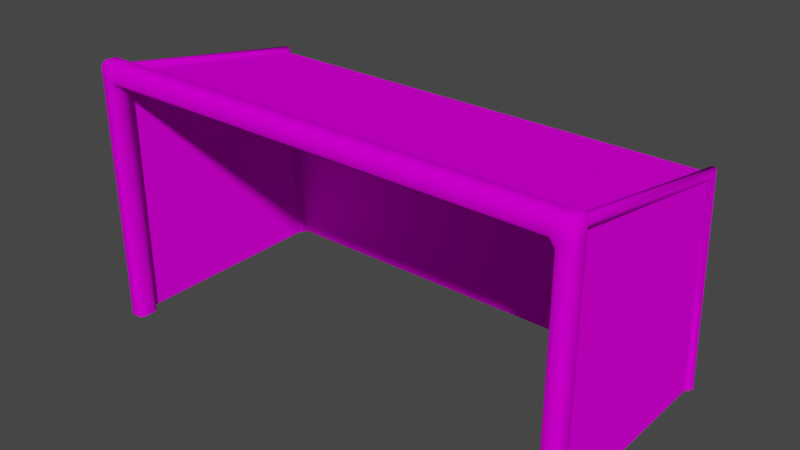 # Source: Goal.blend  (saved by Blender 2.90.8; exported with 4.5.12 LTS)
import bpy
from mathutils import Matrix  # noqa: F401  (used for matrix-valued properties, if any)

bpy.ops.wm.read_factory_settings(use_empty=True)
scene = bpy.context.scene
scene.name = 'Scene'

# ---- collections
col_collection = bpy.data.collections.new('Collection'); scene.collection.children.link(col_collection)

# ---- images (referenced by path relative to the original .blend; pixels are not part of the script)
import os
ASSET_DIR = os.environ.get("B2B_ASSET_DIR", "")  # directory of the original .blend (textures are referenced by path, not embedded)
HERE = os.path.dirname(os.path.abspath(__file__))  # packed textures are extracted next to this script under _unpacked/

def load_image(name, relpath, width, height, colorspace="sRGB"):
    """Load a texture the original file referenced (path relative to the .blend, or extracted next to this script)."""
    p = next((c for c in (os.path.join(HERE, relpath), os.path.join(ASSET_DIR, relpath)) if relpath and os.path.exists(c)), "")
    if p:
        img = bpy.data.images.load(p, check_existing=True)
        img.name = name
    else:  # same state as the original file: an image datablock whose file is absent (Cycles renders it pink)
        img = bpy.data.images.new(name, width, height)
        img.source = "FILE"
        img.filepath = "//" + (relpath or name)
    img.colorspace_settings.name = colorspace
    return img
img_net_png = load_image('net.png', 'net.png', 1024, 1024, 'sRGB')

# ---- materials (node trees are filled in below, after node groups)
mat_material_001 = bpy.data.materials.new('Material.001')

# ---- material node trees
mat_material_001.use_nodes = True; mat_material_001.node_tree.nodes.clear()
_N = mat_material_001.node_tree.nodes; _L = mat_material_001.node_tree.links
n0 = _N.new('ShaderNodeOutputMaterial'); n0.name = 'Material Output'; n0.location = (300, 300)
n1 = _N.new('ShaderNodeMixShader'); n1.name = 'Mix Shader'; n1.location = (-4, 260)
n2 = _N.new('ShaderNodeBsdfDiffuse'); n2.name = 'Diffuse BSDF'; n2.location = (-296, 110)
n3 = _N.new('ShaderNodeBsdfTransparent'); n3.name = 'Transparent BSDF'; n3.location = (-264, 344)
n4 = _N.new('ShaderNodeMath'); n4.name = 'Math'; n4.location = (-644, 294)
n4.use_clamp = True
n4.inputs[2].default_value = 0.0
n5 = _N.new('ShaderNodeMix'); n5.name = 'Mix'; n5.location = (-504, 42)
n5.data_type = 'RGBA'
n5.blend_type = 'COLOR'
n6 = _N.new('ShaderNodeTexImage'); n6.name = 'Image Texture'; n6.location = (-1099, 116)
n6.image = img_net_png
n7 = _N.new('ShaderNodeMath'); n7.name = 'Math.001'; n7.location = (-811, -47)
n7.operation = 'MULTIPLY'
n7.inputs[0].default_value = 1.0
n7.inputs[2].default_value = 0.0
_L.new(n3.outputs[0], n1.inputs[1])
_L.new(n1.outputs[0], n0.inputs[0])
_L.new(n2.outputs[0], n1.inputs[2])
_L.new(n6.outputs[0], n5.inputs[6])
_L.new(n5.outputs[2], n2.inputs[0])
_L.new(n4.outputs[0], n1.inputs[0])
_L.new(n7.outputs[0], n4.inputs[0])
_L.new(n7.outputs[0], n5.inputs[0])
_L.new(n6.outputs[1], n7.inputs[1])
n0.is_active_output = True

# ---- world
world_world = bpy.data.worlds.new('World'); scene.world = world_world
world_world.use_nodes = True; world_world.node_tree.nodes.clear()
_N = world_world.node_tree.nodes; _L = world_world.node_tree.links
n0 = _N.new('ShaderNodeOutputWorld'); n0.name = 'World Output'; n0.location = (300, 300)
n1 = _N.new('ShaderNodeBackground'); n1.name = 'Background'; n1.location = (10, 300)
n1.inputs[0].default_value = (0.05088, 0.05088, 0.05088, 1.0)
_L.new(n1.outputs[0], n0.inputs[0])
n0.is_active_output = True
world_world.color = (0.05088, 0.05088, 0.05088)
world_world.use_sun_shadow = False
world_world.sun_shadow_jitter_overblur = 0.0

# ---- meshes
me_plane = bpy.data.meshes.new('Plane')
me_plane.from_pydata([(3.656, -1.705, 0.0), (3.656, 1.455, -0.535), (3.656, 1.729, -3.839), (3.656, -1.741, -3.839), (0.0, -1.705, 0.0), (0.0, 1.455, -0.535), (0.0, 1.729, -3.839), (3.781, -1.86, -3.86), (3.74, -1.92, -3.86), (3.74, -1.92, 0.09443), (3.781, -1.86, 0.09443), (3.74, -1.86, 0.1544), (3.74, -1.607, -3.86), (3.781, -1.667, -3.86), (3.781, -1.667, 0.09443), (3.74, -1.607, 0.09443), (3.74, -1.667, 0.1544), (3.572, -1.92, -3.86), (3.532, -1.86, -3.86), (3.491, -1.86, 0.1544), (3.491, -1.92, 0.09443), (3.572, -1.92, 0.09443), (3.572, -1.86, 0.1544), (3.532, -1.667, -3.86), (3.572, -1.607, -3.86), (3.572, -1.607, 0.09443), (3.491, -1.607, 0.09443), (3.491, -1.667, 0.1544), (3.572, -1.667, 0.1544), (3.781, -1.86, -0.1017), (3.74, -1.92, -0.1017), (3.74, -1.92, -0.2217), (3.781, -1.86, -0.2217), (3.781, -1.667, -0.2217), (3.74, -1.607, -0.2217), (3.74, -1.607, -0.1017), (3.781, -1.667, -0.1017), (3.572, -1.607, -0.2217), (3.532, -1.667, -0.2217), (3.491, -1.667, -0.1617), (3.491, -1.607, -0.1017), (3.572, -1.607, -0.1017), (3.532, -1.86, -0.2217), (3.572, -1.92, -0.2217), (3.572, -1.92, -0.1017), (3.491, -1.92, -0.1017), (3.491, -1.86, -0.1617), (3.689, 1.811, -3.838), (3.621, 1.811, -3.838), (3.587, 1.724, -3.845), (3.621, 1.638, -3.851), (3.689, 1.638, -3.851), (3.723, 1.724, -3.845), (3.689, 1.543, -0.4845), (3.621, 1.543, -0.4845), (3.587, 1.475, -0.5374), (3.621, 1.406, -0.5904), (3.689, 1.406, -0.5904), (3.723, 1.475, -0.5374), (3.689, -1.729, 0.08883), (3.621, -1.729, 0.08883), (3.587, -1.757, 0.006916), (3.621, -1.785, -0.075), (3.689, -1.785, -0.075), (3.723, -1.757, 0.006916), (0.0, -1.607, 0.09443), (0.0, -1.667, 0.1544), (0.0, -1.607, -0.1017), (0.0, -1.667, -0.1617), (0.0, -1.86, 0.1544), (0.0, -1.92, 0.09443), (0.0, -1.86, -0.1617), (0.0, -1.92, -0.1017)], [], [(4, 0, 1, 5), (5, 1, 2, 6), (0, 3, 2, 1), (7, 13, 33, 32), (28, 22, 11, 16), (23, 18, 42, 38), (67, 65, 26, 40), (29, 36, 14, 10), (12, 24, 37, 34), (44, 30, 9, 21), (35, 41, 25, 15), (17, 8, 31, 43), (9, 10, 11), (14, 15, 16), (19, 20, 21, 22), (25, 26, 27, 28), (29, 30, 31, 32), (33, 34, 35, 36), (37, 38, 39, 40, 41), (42, 43, 44, 45, 46), (29, 10, 9, 30), (10, 14, 16, 11), (33, 13, 12, 34), (15, 25, 28, 16), (37, 24, 23, 38), (27, 19, 22, 28), (42, 18, 17, 43), (21, 9, 11, 22), (7, 32, 31, 8), (14, 36, 35, 15), (25, 41, 40, 26), (20, 45, 44, 21), (43, 31, 30, 44), (38, 42, 46, 39), (34, 37, 41, 35), (32, 33, 36, 29), (67, 40, 39, 68), (71, 46, 45, 72), (47, 53, 58, 52), (48, 54, 53, 47), (49, 55, 54, 48), (50, 56, 55, 49), (51, 57, 56, 50), (52, 58, 57, 51), (53, 59, 64, 58), (54, 60, 59, 53), (55, 61, 60, 54), (56, 62, 61, 55), (57, 63, 62, 56), (58, 64, 63, 57), (19, 69, 70, 20), (26, 65, 66, 27), (20, 70, 72, 45), (46, 71, 68, 39), (27, 66, 69, 19)])
me_plane.polygons.foreach_set('use_smooth', [0, 0, 0, 1, 1, 1, 1, 1, 1, 1, 1, 1, 1, 1, 1, 1, 1, 1, 1, 1, 1, 1, 1, 1, 1, 1, 1, 1, 1, 1, 1, 1, 1, 1, 1, 1, 1, 1, 1, 1, 1, 1, 1, 1, 1, 1, 1, 1, 1, 1, 1, 1, 1, 1, 1])
_uv = me_plane.uv_layers.new(name='UVMap')
_uv.uv.foreach_set('vector', [0.1246, 0.1103, 0.4606, 0.1103, 0.4606, 0.4622, 0.1246, 0.4622, 0.1246, 0.4622, 0.4606, 0.4622, 0.4606, 0.8262, 0.1246, 0.8262, 0.07419, 0.7943, 0.07045, 0.3523, 0.4279, 0.3523, 0.3997, 0.7943, 0.8343, 0.8461, 0.8168, 0.848, 0.7865, 0.4531, 0.8031, 0.4485, 0.783, 0.4062, 0.7975, 0.408, 0.7941, 0.4198, 0.7842, 0.4195, 0.8791, 0.8415, 0.8626, 0.8432, 0.8321, 0.4329, 0.8533, 0.4325, 0.8828, 0.02479, 0.9007, 0.02626, 0.8792, 0.4082, 0.863, 0.4167, 0.7999, 0.4374, 0.7849, 0.4414, 0.7842, 0.4247, 0.7946, 0.4241, 0.9007, 0.8395, 0.8855, 0.8409, 0.8605, 0.4357, 0.8747, 0.443, 0.8182, 0.4239, 0.8052, 0.4347, 0.798, 0.4218, 0.8036, 0.4109, 0.8784, 0.4348, 0.8671, 0.4246, 0.8818, 0.4146, 0.8881, 0.4247, 0.8559, 0.8439, 0.8409, 0.8454, 0.8095, 0.4461, 0.8249, 0.4363, 0.798, 0.4218, 0.7946, 0.4241, 0.7941, 0.4198, 0.7842, 0.4247, 0.7787, 0.423, 0.7842, 0.4195, 0.7991, 0.4005, 0.8065, 0.4031, 0.8036, 0.4109, 0.7975, 0.408, 0.7759, 0.4068, 0.7757, 0.3981, 0.7833, 0.3983, 0.783, 0.4062, 0.7999, 0.4374, 0.8052, 0.4347, 0.8095, 0.4461, 0.8031, 0.4485, 0.7865, 0.4531, 0.7802, 0.454, 0.7791, 0.442, 0.7849, 0.4414, 0.8605, 0.4357, 0.8533, 0.4325, 0.8539, 0.4217, 0.863, 0.4167, 0.8671, 0.4246, 0.8321, 0.4329, 0.8249, 0.4363, 0.8182, 0.4239, 0.8235, 0.4159, 0.832, 0.4222, 0.7999, 0.4374, 0.7946, 0.4241, 0.798, 0.4218, 0.8052, 0.4347, 0.7946, 0.4241, 0.7842, 0.4247, 0.7842, 0.4195, 0.7941, 0.4198, 0.7865, 0.4531, 0.8168, 0.848, 0.8102, 0.8487, 0.7802, 0.454, 0.7787, 0.423, 0.7759, 0.4068, 0.783, 0.4062, 0.7842, 0.4195, 0.8605, 0.4357, 0.8855, 0.8409, 0.8791, 0.8415, 0.8533, 0.4325, 0.7833, 0.3983, 0.7991, 0.4005, 0.7975, 0.408, 0.783, 0.4062, 0.8321, 0.4329, 0.8626, 0.8432, 0.8559, 0.8439, 0.8249, 0.4363, 0.8036, 0.4109, 0.798, 0.4218, 0.7941, 0.4198, 0.7975, 0.408, 0.8343, 0.8461, 0.8031, 0.4485, 0.8095, 0.4461, 0.8409, 0.8454, 0.7842, 0.4247, 0.7849, 0.4414, 0.7791, 0.442, 0.7787, 0.423, 0.8818, 0.4146, 0.8671, 0.4246, 0.863, 0.4167, 0.8792, 0.4082, 0.8065, 0.4031, 0.8235, 0.4159, 0.8182, 0.4239, 0.8036, 0.4109, 0.8249, 0.4363, 0.8095, 0.4461, 0.8052, 0.4347, 0.8182, 0.4239, 0.8533, 0.4325, 0.8321, 0.4329, 0.832, 0.4222, 0.8539, 0.4217, 0.8747, 0.443, 0.8605, 0.4357, 0.8671, 0.4246, 0.8784, 0.4348, 0.8031, 0.4485, 0.7865, 0.4531, 0.7849, 0.4414, 0.7999, 0.4374, 0.8828, 0.02479, 0.863, 0.4167, 0.8539, 0.4217, 0.8749, 0.02418, 0.8596, 0.0229, 0.832, 0.4222, 0.8235, 0.4159, 0.8526, 0.02222, 0.9766, 0.01813, 0.9715, 0.3746, 0.9643, 0.3757, 0.9683, 0.01801, 0.9826, 0.01825, 0.9778, 0.3746, 0.9715, 0.3746, 0.9766, 0.01813, 0.9497, 0.01761, 0.9427, 0.3755, 0.9355, 0.3743, 0.9415, 0.01738, 0.9565, 0.01777, 0.9502, 0.3769, 0.9427, 0.3755, 0.9497, 0.01761, 0.9615, 0.01787, 0.9568, 0.3769, 0.9502, 0.3769, 0.9565, 0.01777, 0.9683, 0.01801, 0.9643, 0.3757, 0.9568, 0.3769, 0.9615, 0.01787, 0.9715, 0.3746, 0.9746, 0.7528, 0.9659, 0.7545, 0.9643, 0.3757, 0.9778, 0.3746, 0.9826, 0.7527, 0.9746, 0.7528, 0.9715, 0.3746, 0.9427, 0.3755, 0.9461, 0.7547, 0.9374, 0.7532, 0.9355, 0.3743, 0.9502, 0.3769, 0.9533, 0.7559, 0.9461, 0.7547, 0.9427, 0.3755, 0.9568, 0.3769, 0.9587, 0.7559, 0.9533, 0.7559, 0.9502, 0.3769, 0.9643, 0.3757, 0.9659, 0.7545, 0.9587, 0.7559, 0.9568, 0.3769, 0.7991, 0.4005, 0.8269, 0.01981, 0.8347, 0.02059, 0.8065, 0.4031, 0.7757, 0.3981, 0.8016, 0.01738, 0.8093, 0.01813, 0.7833, 0.3983, 0.8065, 0.4031, 0.8347, 0.02059, 0.8526, 0.02222, 0.8235, 0.4159, 0.832, 0.4222, 0.8596, 0.0229, 0.8749, 0.02418, 0.8539, 0.4217, 0.7833, 0.3983, 0.8093, 0.01813, 0.8269, 0.01981, 0.7991, 0.4005])
me_plane.materials.append(mat_material_001)
me_plane.use_remesh_fix_poles = True
me_plane.use_remesh_preserve_attributes = False
me_plane.use_mirror_vertex_groups = False
me_plane.update()

# ---- objects
ob_goal = bpy.data.objects.new('Goal', me_plane)

# ---- transforms, parenting, visibility, modifiers, constraints
ob_goal.location = (0.0, 1.764, 2.939)
ob_goal.lineart.crease_threshold = 0.0
_m = ob_goal.modifiers.new('Mirror', 'MIRROR')
_m.use_clip = True

# ---- collection membership
col_collection.objects.link(ob_goal)

# ---- scene / render settings (as saved in the file)
scene.frame_start = 1; scene.frame_end = 250; scene.frame_set(1)
scene.render.engine = 'CYCLES'
scene.cycles.use_denoising = False
scene.cycles.samples = 128
scene.cycles.sampling_pattern = 'TABULATED_SOBOL'
scene.cycles.use_adaptive_sampling = False
scene.cycles.use_light_tree = False
scene.eevee.use_raytracing = True
scene.view_settings.view_transform = 'Filmic'
bpy.context.view_layer.update()

# ---- added for rendering (the .blend has no active camera and no usable light): camera, sun
cam_auto = bpy.data.cameras.new('AutoCamera')
cam_auto.lens = 50.0
cam_auto.sensor_width = 36.0
cam_auto.clip_end = 1000.0
ob_auto_camera = bpy.data.objects.new('AutoCamera', cam_auto)
scene.collection.objects.link(ob_auto_camera)
ob_auto_camera.location = (8.64017, -8.65906, 7.99863)
ob_auto_camera.rotation_euler = (1.09748, -7.21219e-08, 0.694738)
scene.camera = ob_auto_camera
light_auto_sun = bpy.data.lights.new('AutoSun', 'SUN')
light_auto_sun.energy = 3.0
light_auto_sun.angle = 0.0523599
ob_auto_sun = bpy.data.objects.new('AutoSun', light_auto_sun)
scene.collection.objects.link(ob_auto_sun)
ob_auto_sun.rotation_euler = (0.872665, 0.174533, 0.523599)
bpy.context.view_layer.update()

